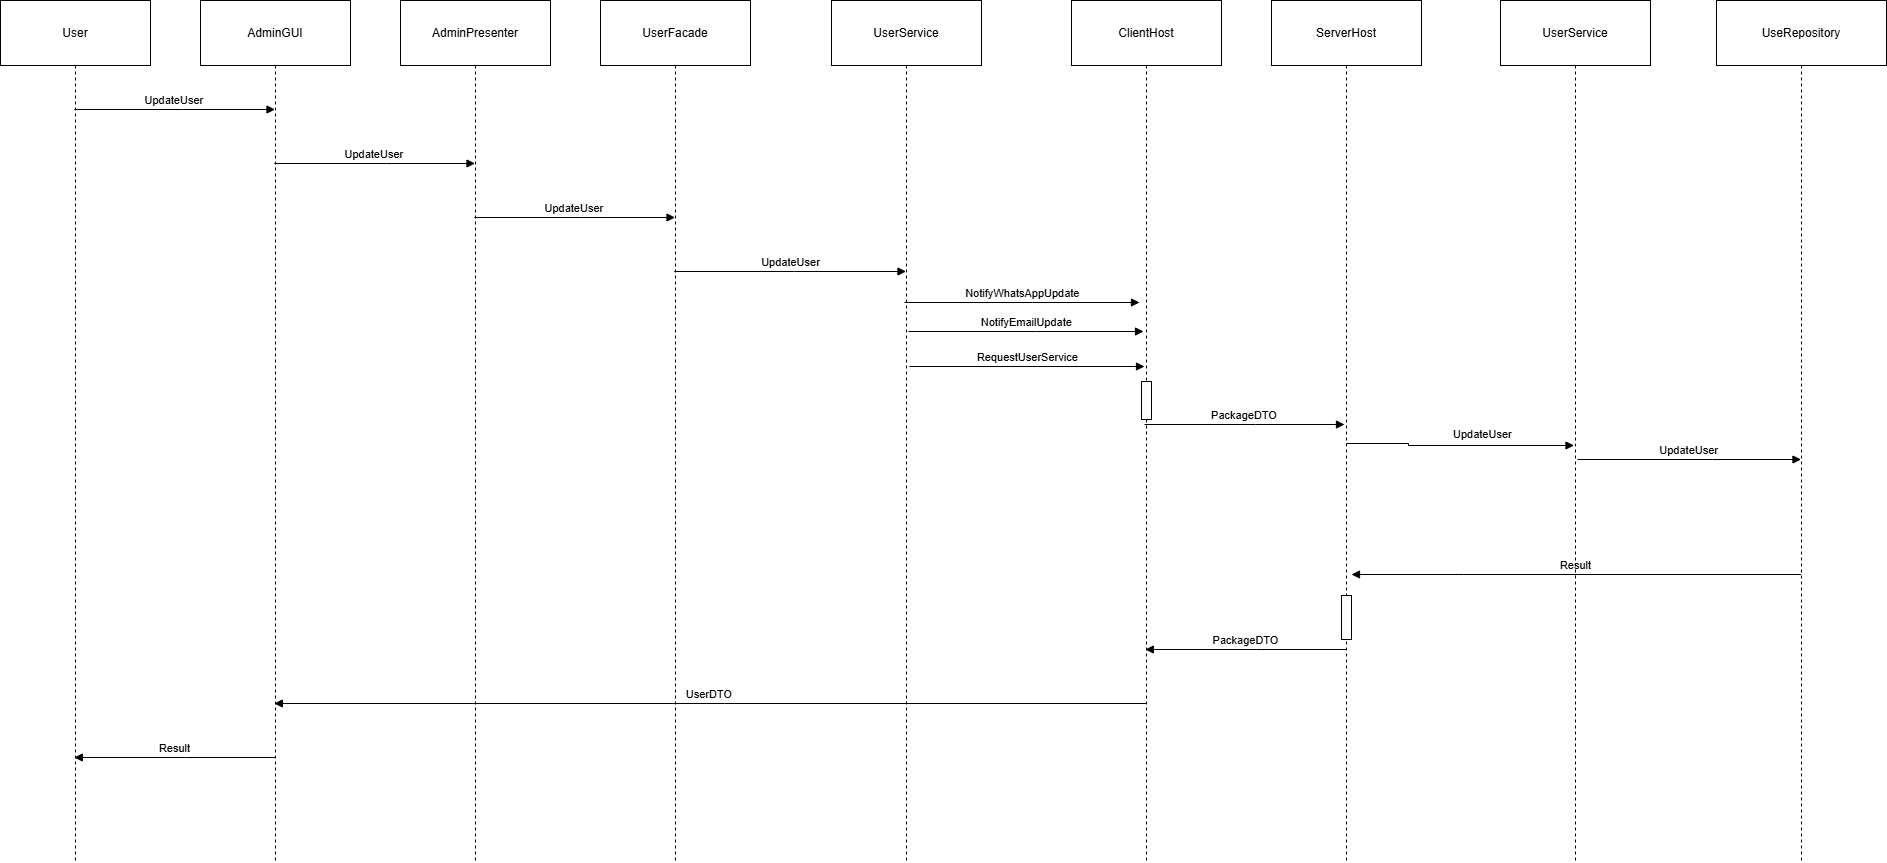

The diagram above was exported from draw.io. Its source (the exported page's mxGraphModel, read from the mxfile embedded in the PNG):
<mxGraphModel dx="2413" dy="1015" grid="0" gridSize="10" guides="1" tooltips="1" connect="1" arrows="1" fold="1" page="0" pageScale="1" pageWidth="850" pageHeight="1100" math="0" shadow="0">
  <root>
    <mxCell id="0" />
    <mxCell id="1" parent="0" />
    <mxCell id="qHKEiZJq9kfllRCypw2Q-14" value="User" style="shape=umlLifeline;perimeter=lifelinePerimeter;whiteSpace=wrap;container=1;dropTarget=0;collapsible=0;recursiveResize=0;outlineConnect=0;portConstraint=eastwest;newEdgeStyle={&quot;edgeStyle&quot;:&quot;elbowEdgeStyle&quot;,&quot;elbow&quot;:&quot;vertical&quot;,&quot;curved&quot;:0,&quot;rounded&quot;:0};size=65;" vertex="1" parent="1">
      <mxGeometry x="20" y="20" width="150" height="862" as="geometry" />
    </mxCell>
    <mxCell id="qHKEiZJq9kfllRCypw2Q-15" value="AdminGUI" style="shape=umlLifeline;perimeter=lifelinePerimeter;whiteSpace=wrap;container=1;dropTarget=0;collapsible=0;recursiveResize=0;outlineConnect=0;portConstraint=eastwest;newEdgeStyle={&quot;edgeStyle&quot;:&quot;elbowEdgeStyle&quot;,&quot;elbow&quot;:&quot;vertical&quot;,&quot;curved&quot;:0,&quot;rounded&quot;:0};size=65;" vertex="1" parent="1">
      <mxGeometry x="220" y="20" width="150" height="862" as="geometry" />
    </mxCell>
    <mxCell id="qHKEiZJq9kfllRCypw2Q-16" value="AdminPresenter" style="shape=umlLifeline;perimeter=lifelinePerimeter;whiteSpace=wrap;container=1;dropTarget=0;collapsible=0;recursiveResize=0;outlineConnect=0;portConstraint=eastwest;newEdgeStyle={&quot;edgeStyle&quot;:&quot;elbowEdgeStyle&quot;,&quot;elbow&quot;:&quot;vertical&quot;,&quot;curved&quot;:0,&quot;rounded&quot;:0};size=65;" vertex="1" parent="1">
      <mxGeometry x="420" y="20" width="150" height="862" as="geometry" />
    </mxCell>
    <mxCell id="qHKEiZJq9kfllRCypw2Q-17" value="UserFacade" style="shape=umlLifeline;perimeter=lifelinePerimeter;whiteSpace=wrap;container=1;dropTarget=0;collapsible=0;recursiveResize=0;outlineConnect=0;portConstraint=eastwest;newEdgeStyle={&quot;edgeStyle&quot;:&quot;elbowEdgeStyle&quot;,&quot;elbow&quot;:&quot;vertical&quot;,&quot;curved&quot;:0,&quot;rounded&quot;:0};size=65;" vertex="1" parent="1">
      <mxGeometry x="620" y="20" width="150" height="862" as="geometry" />
    </mxCell>
    <mxCell id="qHKEiZJq9kfllRCypw2Q-18" value="UserService" style="shape=umlLifeline;perimeter=lifelinePerimeter;whiteSpace=wrap;container=1;dropTarget=0;collapsible=0;recursiveResize=0;outlineConnect=0;portConstraint=eastwest;newEdgeStyle={&quot;edgeStyle&quot;:&quot;elbowEdgeStyle&quot;,&quot;elbow&quot;:&quot;vertical&quot;,&quot;curved&quot;:0,&quot;rounded&quot;:0};size=65;" vertex="1" parent="1">
      <mxGeometry x="851" y="20" width="150" height="862" as="geometry" />
    </mxCell>
    <mxCell id="qHKEiZJq9kfllRCypw2Q-19" value="ClientHost" style="shape=umlLifeline;perimeter=lifelinePerimeter;whiteSpace=wrap;container=1;dropTarget=0;collapsible=0;recursiveResize=0;outlineConnect=0;portConstraint=eastwest;newEdgeStyle={&quot;edgeStyle&quot;:&quot;elbowEdgeStyle&quot;,&quot;elbow&quot;:&quot;vertical&quot;,&quot;curved&quot;:0,&quot;rounded&quot;:0};size=65;" vertex="1" parent="1">
      <mxGeometry x="1091" y="20" width="150" height="862" as="geometry" />
    </mxCell>
    <mxCell id="qHKEiZJq9kfllRCypw2Q-42" value="" style="points=[];perimeter=orthogonalPerimeter;outlineConnect=0;targetShapes=umlLifeline;portConstraint=eastwest;newEdgeStyle={&quot;edgeStyle&quot;:&quot;elbowEdgeStyle&quot;,&quot;elbow&quot;:&quot;vertical&quot;,&quot;curved&quot;:0,&quot;rounded&quot;:0}" vertex="1" parent="qHKEiZJq9kfllRCypw2Q-19">
      <mxGeometry x="70" y="381" width="10" height="38" as="geometry" />
    </mxCell>
    <mxCell id="qHKEiZJq9kfllRCypw2Q-21" value="ServerHost" style="shape=umlLifeline;perimeter=lifelinePerimeter;whiteSpace=wrap;container=1;dropTarget=0;collapsible=0;recursiveResize=0;outlineConnect=0;portConstraint=eastwest;newEdgeStyle={&quot;edgeStyle&quot;:&quot;elbowEdgeStyle&quot;,&quot;elbow&quot;:&quot;vertical&quot;,&quot;curved&quot;:0,&quot;rounded&quot;:0};size=65;" vertex="1" parent="1">
      <mxGeometry x="1291" y="20" width="150" height="862" as="geometry" />
    </mxCell>
    <mxCell id="qHKEiZJq9kfllRCypw2Q-22" value="" style="points=[];perimeter=orthogonalPerimeter;outlineConnect=0;targetShapes=umlLifeline;portConstraint=eastwest;newEdgeStyle={&quot;edgeStyle&quot;:&quot;elbowEdgeStyle&quot;,&quot;elbow&quot;:&quot;vertical&quot;,&quot;curved&quot;:0,&quot;rounded&quot;:0}" vertex="1" parent="qHKEiZJq9kfllRCypw2Q-21">
      <mxGeometry x="70" y="595" width="10" height="44" as="geometry" />
    </mxCell>
    <mxCell id="qHKEiZJq9kfllRCypw2Q-23" value="UseRepository" style="shape=umlLifeline;perimeter=lifelinePerimeter;whiteSpace=wrap;container=1;dropTarget=0;collapsible=0;recursiveResize=0;outlineConnect=0;portConstraint=eastwest;newEdgeStyle={&quot;edgeStyle&quot;:&quot;elbowEdgeStyle&quot;,&quot;elbow&quot;:&quot;vertical&quot;,&quot;curved&quot;:0,&quot;rounded&quot;:0};size=65;" vertex="1" parent="1">
      <mxGeometry x="1736" y="20" width="170" height="862" as="geometry" />
    </mxCell>
    <mxCell id="qHKEiZJq9kfllRCypw2Q-24" value="UpdateUser" style="verticalAlign=bottom;endArrow=block;edgeStyle=elbowEdgeStyle;elbow=vertical;curved=0;rounded=0;" edge="1" parent="1" source="qHKEiZJq9kfllRCypw2Q-14" target="qHKEiZJq9kfllRCypw2Q-15">
      <mxGeometry relative="1" as="geometry">
        <Array as="points">
          <mxPoint x="202" y="129" />
        </Array>
      </mxGeometry>
    </mxCell>
    <mxCell id="qHKEiZJq9kfllRCypw2Q-25" value="UpdateUser" style="verticalAlign=bottom;endArrow=block;edgeStyle=elbowEdgeStyle;elbow=vertical;curved=0;rounded=0;" edge="1" parent="1" source="qHKEiZJq9kfllRCypw2Q-15" target="qHKEiZJq9kfllRCypw2Q-16">
      <mxGeometry x="0.0023" relative="1" as="geometry">
        <Array as="points">
          <mxPoint x="406" y="183" />
        </Array>
        <mxPoint as="offset" />
      </mxGeometry>
    </mxCell>
    <mxCell id="qHKEiZJq9kfllRCypw2Q-26" value="UpdateUser" style="verticalAlign=bottom;endArrow=block;edgeStyle=elbowEdgeStyle;elbow=vertical;curved=0;rounded=0;" edge="1" parent="1" source="qHKEiZJq9kfllRCypw2Q-16" target="qHKEiZJq9kfllRCypw2Q-17">
      <mxGeometry relative="1" as="geometry">
        <Array as="points">
          <mxPoint x="602" y="237" />
        </Array>
      </mxGeometry>
    </mxCell>
    <mxCell id="qHKEiZJq9kfllRCypw2Q-27" value="UpdateUser" style="verticalAlign=bottom;endArrow=block;edgeStyle=elbowEdgeStyle;elbow=vertical;curved=0;rounded=0;" edge="1" parent="1" source="qHKEiZJq9kfllRCypw2Q-17" target="qHKEiZJq9kfllRCypw2Q-18">
      <mxGeometry relative="1" as="geometry">
        <Array as="points">
          <mxPoint x="814" y="291" />
        </Array>
      </mxGeometry>
    </mxCell>
    <mxCell id="qHKEiZJq9kfllRCypw2Q-32" value="UpdateUser" style="verticalAlign=bottom;endArrow=block;edgeStyle=elbowEdgeStyle;elbow=vertical;curved=0;rounded=0;" edge="1" parent="1">
      <mxGeometry x="-0.0012" relative="1" as="geometry">
        <Array as="points">
          <mxPoint x="1731.9" y="479" />
        </Array>
        <mxPoint x="1596.9976190476189" y="479" as="sourcePoint" />
        <mxPoint x="1820.5" y="479" as="targetPoint" />
        <mxPoint as="offset" />
      </mxGeometry>
    </mxCell>
    <mxCell id="qHKEiZJq9kfllRCypw2Q-33" value="Result" style="verticalAlign=bottom;endArrow=block;edgeStyle=elbowEdgeStyle;elbow=vertical;curved=0;rounded=0;" edge="1" parent="1">
      <mxGeometry relative="1" as="geometry">
        <Array as="points">
          <mxPoint x="1483" y="594" />
        </Array>
        <mxPoint x="1820.5" y="594" as="sourcePoint" />
        <mxPoint x="1371" y="594" as="targetPoint" />
      </mxGeometry>
    </mxCell>
    <mxCell id="qHKEiZJq9kfllRCypw2Q-34" value="PackageDTO" style="verticalAlign=bottom;endArrow=block;edgeStyle=elbowEdgeStyle;elbow=vertical;curved=0;rounded=0;" edge="1" parent="1" source="qHKEiZJq9kfllRCypw2Q-21" target="qHKEiZJq9kfllRCypw2Q-19">
      <mxGeometry relative="1" as="geometry">
        <Array as="points">
          <mxPoint x="1276" y="669" />
        </Array>
      </mxGeometry>
    </mxCell>
    <mxCell id="qHKEiZJq9kfllRCypw2Q-35" value="UserDTO" style="verticalAlign=bottom;endArrow=block;edgeStyle=elbowEdgeStyle;elbow=vertical;curved=0;rounded=0;" edge="1" parent="1" source="qHKEiZJq9kfllRCypw2Q-19" target="qHKEiZJq9kfllRCypw2Q-15">
      <mxGeometry relative="1" as="geometry">
        <Array as="points">
          <mxPoint x="744" y="723" />
        </Array>
      </mxGeometry>
    </mxCell>
    <mxCell id="qHKEiZJq9kfllRCypw2Q-36" value="Result" style="verticalAlign=bottom;endArrow=block;edgeStyle=elbowEdgeStyle;elbow=vertical;curved=0;rounded=0;" edge="1" parent="1" source="qHKEiZJq9kfllRCypw2Q-15" target="qHKEiZJq9kfllRCypw2Q-14">
      <mxGeometry relative="1" as="geometry">
        <Array as="points">
          <mxPoint x="205" y="777" />
        </Array>
      </mxGeometry>
    </mxCell>
    <mxCell id="qHKEiZJq9kfllRCypw2Q-37" value="UserService" style="shape=umlLifeline;perimeter=lifelinePerimeter;whiteSpace=wrap;container=1;dropTarget=0;collapsible=0;recursiveResize=0;outlineConnect=0;portConstraint=eastwest;newEdgeStyle={&quot;edgeStyle&quot;:&quot;elbowEdgeStyle&quot;,&quot;elbow&quot;:&quot;vertical&quot;,&quot;curved&quot;:0,&quot;rounded&quot;:0};size=65;" vertex="1" parent="1">
      <mxGeometry x="1520" y="20" width="150" height="862" as="geometry" />
    </mxCell>
    <mxCell id="qHKEiZJq9kfllRCypw2Q-38" value="UpdateUser" style="verticalAlign=bottom;endArrow=block;edgeStyle=elbowEdgeStyle;elbow=horizontal;curved=0;rounded=0;" edge="1" parent="1">
      <mxGeometry x="0.2033" y="2" relative="1" as="geometry">
        <Array as="points">
          <mxPoint x="1428" y="465" />
          <mxPoint x="1476.45" y="538" />
        </Array>
        <mxPoint x="1366" y="463" as="sourcePoint" />
        <mxPoint x="1593.5000000000005" y="464.9999999999999" as="targetPoint" />
        <mxPoint as="offset" />
      </mxGeometry>
    </mxCell>
    <mxCell id="qHKEiZJq9kfllRCypw2Q-43" value="" style="edgeLabel;html=1;align=center;verticalAlign=middle;resizable=0;points=[];strokeColor=default;spacingTop=10;fontFamily=Helvetica;fontSize=12;fontColor=default;fontStyle=1;labelBackgroundColor=default;fillColor=default;" vertex="1" connectable="0" parent="qHKEiZJq9kfllRCypw2Q-38">
      <mxGeometry x="-0.0312" y="15" relative="1" as="geometry">
        <mxPoint x="21" y="51" as="offset" />
      </mxGeometry>
    </mxCell>
    <mxCell id="qHKEiZJq9kfllRCypw2Q-40" value="RequestUserService" style="verticalAlign=bottom;endArrow=block;edgeStyle=elbowEdgeStyle;elbow=vertical;curved=0;rounded=0;" edge="1" parent="1">
      <mxGeometry relative="1" as="geometry">
        <Array as="points">
          <mxPoint x="1057" y="386" />
        </Array>
        <mxPoint x="929" y="386" as="sourcePoint" />
        <mxPoint x="1164" y="386" as="targetPoint" />
      </mxGeometry>
    </mxCell>
    <mxCell id="qHKEiZJq9kfllRCypw2Q-41" value="PackageDTO" style="verticalAlign=bottom;endArrow=block;edgeStyle=elbowEdgeStyle;elbow=vertical;curved=0;rounded=0;" edge="1" parent="1">
      <mxGeometry relative="1" as="geometry">
        <Array as="points">
          <mxPoint x="1275" y="444" />
        </Array>
        <mxPoint x="1164" y="444" as="sourcePoint" />
        <mxPoint x="1364" y="444" as="targetPoint" />
      </mxGeometry>
    </mxCell>
    <mxCell id="qHKEiZJq9kfllRCypw2Q-50" value="NotifyWhatsAppUpdate" style="verticalAlign=bottom;endArrow=block;edgeStyle=elbowEdgeStyle;elbow=vertical;curved=0;rounded=0;" edge="1" parent="1">
      <mxGeometry relative="1" as="geometry">
        <Array as="points">
          <mxPoint x="1052" y="322" />
        </Array>
        <mxPoint x="924" y="322" as="sourcePoint" />
        <mxPoint x="1159" y="322" as="targetPoint" />
      </mxGeometry>
    </mxCell>
    <mxCell id="qHKEiZJq9kfllRCypw2Q-51" value="NotifyEmailUpdate" style="verticalAlign=bottom;endArrow=block;edgeStyle=elbowEdgeStyle;elbow=vertical;curved=0;rounded=0;" edge="1" parent="1">
      <mxGeometry relative="1" as="geometry">
        <Array as="points">
          <mxPoint x="1056" y="351" />
        </Array>
        <mxPoint x="928" y="351" as="sourcePoint" />
        <mxPoint x="1163" y="351" as="targetPoint" />
      </mxGeometry>
    </mxCell>
  </root>
</mxGraphModel>